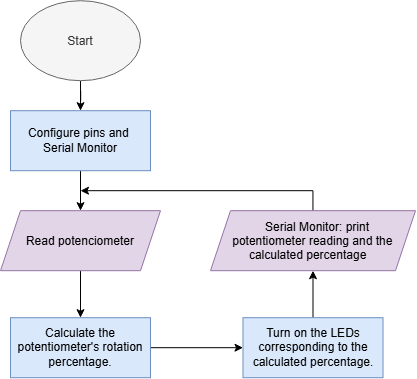

The diagram above was exported from draw.io. Its source (the exported page's mxGraphModel, read from the mxfile embedded in the PNG):
<mxGraphModel dx="1407" dy="758" grid="1" gridSize="10" guides="1" tooltips="1" connect="1" arrows="1" fold="1" page="1" pageScale="1" pageWidth="850" pageHeight="1100" math="0" shadow="0">
  <root>
    <mxCell id="0" />
    <mxCell id="1" parent="0" />
    <mxCell id="NWcGS9HZ_ishbe0Uj-Ad-10" edge="1" parent="1" source="vl5NbND8ILMIaWrMLodr-1" style="edgeStyle=orthogonalEdgeStyle;rounded=0;orthogonalLoop=1;jettySize=auto;html=1;entryX=0.5;entryY=0;entryDx=0;entryDy=0;" target="NWcGS9HZ_ishbe0Uj-Ad-1">
      <mxGeometry relative="1" as="geometry" />
    </mxCell>
    <mxCell id="vl5NbND8ILMIaWrMLodr-1" parent="1" style="ellipse;whiteSpace=wrap;html=1;shapeInside=1;fillColor=#f5f5f5;fontColor=#333333;strokeColor=#666666;" value="Start" vertex="1">
      <mxGeometry height="80" width="120" x="340" y="230" as="geometry" />
    </mxCell>
    <mxCell id="NWcGS9HZ_ishbe0Uj-Ad-9" edge="1" parent="1" source="NWcGS9HZ_ishbe0Uj-Ad-1" style="edgeStyle=orthogonalEdgeStyle;rounded=0;orthogonalLoop=1;jettySize=auto;html=1;entryX=0.5;entryY=0;entryDx=0;entryDy=0;" target="NWcGS9HZ_ishbe0Uj-Ad-3">
      <mxGeometry relative="1" as="geometry" />
    </mxCell>
    <mxCell id="NWcGS9HZ_ishbe0Uj-Ad-1" parent="1" style="rounded=0;whiteSpace=wrap;html=1;fillColor=#dae8fc;strokeColor=#6c8ebf;" value="Configure pins and&amp;nbsp;&lt;div&gt;Serial Monitor&lt;/div&gt;" vertex="1">
      <mxGeometry height="60" width="140" x="330" y="340" as="geometry" />
    </mxCell>
    <mxCell id="NWcGS9HZ_ishbe0Uj-Ad-11" edge="1" parent="1" source="NWcGS9HZ_ishbe0Uj-Ad-3" style="edgeStyle=orthogonalEdgeStyle;rounded=0;orthogonalLoop=1;jettySize=auto;html=1;entryX=0.5;entryY=0;entryDx=0;entryDy=0;" target="NWcGS9HZ_ishbe0Uj-Ad-5">
      <mxGeometry relative="1" as="geometry" />
    </mxCell>
    <mxCell id="NWcGS9HZ_ishbe0Uj-Ad-3" parent="1" style="shape=parallelogram;perimeter=parallelogramPerimeter;whiteSpace=wrap;html=1;shapeInside=1;fixedSize=1;fillColor=#e1d5e7;strokeColor=#9673a6;" value="Read potenciometer" vertex="1">
      <mxGeometry height="60" width="160" x="320" y="440" as="geometry" />
    </mxCell>
    <mxCell id="hku9ayY4o8XpPqNYzpKY-1" edge="1" parent="1" source="NWcGS9HZ_ishbe0Uj-Ad-5" style="edgeStyle=orthogonalEdgeStyle;rounded=0;orthogonalLoop=1;jettySize=auto;html=1;entryX=0;entryY=0.5;entryDx=0;entryDy=0;" target="NWcGS9HZ_ishbe0Uj-Ad-7">
      <mxGeometry relative="1" as="geometry" />
    </mxCell>
    <mxCell id="NWcGS9HZ_ishbe0Uj-Ad-5" parent="1" style="rounded=0;whiteSpace=wrap;html=1;fillColor=#dae8fc;strokeColor=#6c8ebf;" value="Calculate the potentiometer's rotation percentage." vertex="1">
      <mxGeometry height="60" width="140" x="330" y="547" as="geometry" />
    </mxCell>
    <mxCell id="hku9ayY4o8XpPqNYzpKY-2" edge="1" parent="1" source="NWcGS9HZ_ishbe0Uj-Ad-7" style="edgeStyle=orthogonalEdgeStyle;rounded=0;orthogonalLoop=1;jettySize=auto;html=1;" target="NWcGS9HZ_ishbe0Uj-Ad-8">
      <mxGeometry relative="1" as="geometry" />
    </mxCell>
    <mxCell id="NWcGS9HZ_ishbe0Uj-Ad-7" parent="1" style="rounded=0;whiteSpace=wrap;html=1;fillColor=#dae8fc;strokeColor=#6c8ebf;" value="Turn on the LEDs corresponding to the calculated percentage." vertex="1">
      <mxGeometry height="60" width="140" x="562.5" y="547" as="geometry" />
    </mxCell>
    <mxCell id="hku9ayY4o8XpPqNYzpKY-4" edge="1" parent="1" source="NWcGS9HZ_ishbe0Uj-Ad-8" style="edgeStyle=orthogonalEdgeStyle;rounded=0;orthogonalLoop=1;jettySize=auto;html=1;">
      <mxGeometry relative="1" as="geometry">
        <Array as="points">
          <mxPoint x="632.45" y="420" />
        </Array>
        <mxPoint x="400" y="420" as="targetPoint" />
      </mxGeometry>
    </mxCell>
    <mxCell id="NWcGS9HZ_ishbe0Uj-Ad-8" parent="1" style="shape=parallelogram;perimeter=parallelogramPerimeter;whiteSpace=wrap;html=1;shapeInside=1;fixedSize=1;fillColor=#e1d5e7;strokeColor=#9673a6;" value="&lt;div&gt;Serial Monitor: print potentiometer reading and the calculated percentage&lt;/div&gt;" vertex="1">
      <mxGeometry height="60" width="205" x="530" y="440" as="geometry" />
    </mxCell>
  </root>
</mxGraphModel>